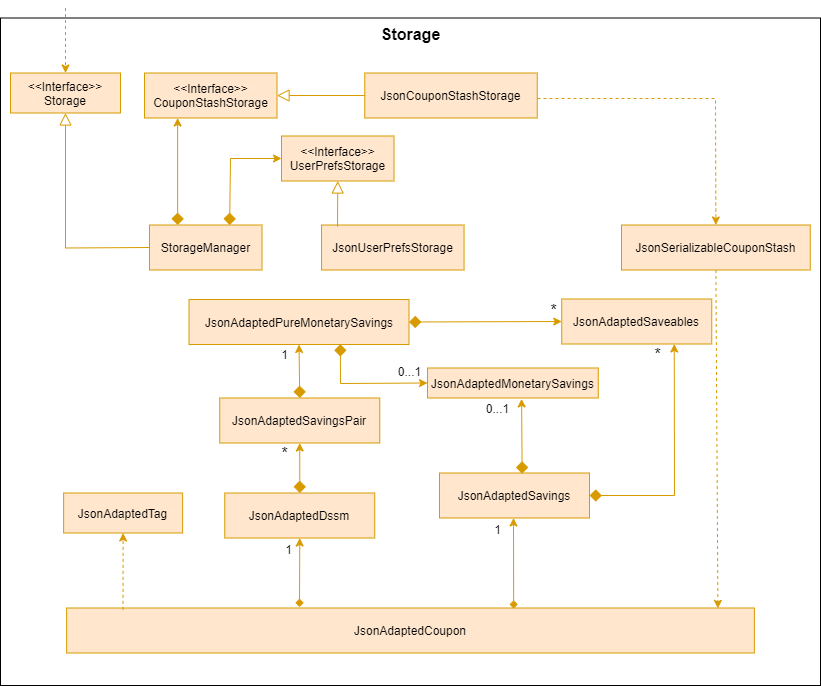

The diagram above was exported from draw.io. Its source (the exported page's mxGraphModel, read from the mxfile embedded in the PNG):
<mxGraphModel dx="969" dy="964" grid="1" gridSize="10" guides="1" tooltips="1" connect="1" arrows="1" fold="1" page="1" pageScale="1" pageWidth="827" pageHeight="1169" math="0" shadow="0">
  <root>
    <mxCell id="0" />
    <mxCell id="1" parent="0" />
    <mxCell id="2" value="" style="rounded=0;whiteSpace=wrap;html=1;fontFamily=Helvetica;" vertex="1" parent="1">
      <mxGeometry x="920" y="262.5" width="820" height="667.5" as="geometry" />
    </mxCell>
    <mxCell id="3" value="&amp;lt;&amp;lt;Interface&amp;gt;&amp;gt;&lt;br&gt;Storage" style="text;html=1;strokeColor=#d79b00;fillColor=#ffe6cc;align=center;verticalAlign=middle;whiteSpace=wrap;rounded=0;fontFamily=Helvetica;" vertex="1" parent="1">
      <mxGeometry x="930" y="317.5" width="110" height="40" as="geometry" />
    </mxCell>
    <mxCell id="4" value="" style="endArrow=classic;html=1;fontColor=#FFFFFF;entryX=0.5;entryY=0;entryDx=0;entryDy=0;dashed=1;fontFamily=Helvetica;fillColor=#ffe6cc;strokeColor=#d79b00;" edge="1" target="3" parent="1">
      <mxGeometry width="50" height="50" relative="1" as="geometry">
        <mxPoint x="985" y="252.5" as="sourcePoint" />
        <mxPoint x="1110" y="377.5" as="targetPoint" />
      </mxGeometry>
    </mxCell>
    <mxCell id="5" value="" style="endArrow=block;html=1;fontColor=#FFFFFF;exitX=0;exitY=0.5;exitDx=0;exitDy=0;entryX=0.5;entryY=1;entryDx=0;entryDy=0;endFill=0;startSize=7;endSize=10;fontFamily=Helvetica;fillColor=#ffe6cc;strokeColor=#d79b00;arcSize=0;" edge="1" source="9" target="3" parent="1">
      <mxGeometry width="50" height="50" relative="1" as="geometry">
        <mxPoint x="1106.75" y="337.5" as="sourcePoint" />
        <mxPoint x="1490" y="380" as="targetPoint" />
        <Array as="points">
          <mxPoint x="985" y="492.5" />
        </Array>
      </mxGeometry>
    </mxCell>
    <mxCell id="6" value="" style="endArrow=classic;html=1;fontColor=#FFFFFF;dashed=1;fontFamily=Helvetica;entryX=0.5;entryY=0;entryDx=0;entryDy=0;fillColor=#ffe6cc;strokeColor=#d79b00;arcSize=0;" edge="1" target="17" parent="1">
      <mxGeometry width="50" height="50" relative="1" as="geometry">
        <mxPoint x="1457" y="343" as="sourcePoint" />
        <mxPoint x="1371" y="522.5" as="targetPoint" />
        <Array as="points">
          <mxPoint x="1635" y="343" />
        </Array>
      </mxGeometry>
    </mxCell>
    <mxCell id="7" value="&lt;font size=&quot;1&quot;&gt;&lt;b style=&quot;font-size: 16px&quot;&gt;Storage&lt;/b&gt;&lt;/font&gt;" style="text;html=1;fontFamily=Helvetica;fillColor=none;strokeColor=none;fontColor=#000000;align=center;" vertex="1" parent="1">
      <mxGeometry x="1293.75" y="262.5" width="72.5" height="25" as="geometry" />
    </mxCell>
    <mxCell id="8" value="&amp;lt;&amp;lt;Interface&amp;gt;&amp;gt;&lt;br&gt;CouponStashStorage" style="text;html=1;strokeColor=#d79b00;fillColor=#ffe6cc;align=center;verticalAlign=middle;whiteSpace=wrap;rounded=0;fontFamily=Helvetica;" vertex="1" parent="1">
      <mxGeometry x="1064" y="317.5" width="132.5" height="45" as="geometry" />
    </mxCell>
    <mxCell id="9" value="StorageManager" style="text;html=1;strokeColor=#d79b00;fillColor=#ffe6cc;align=center;verticalAlign=middle;whiteSpace=wrap;rounded=0;fontFamily=Helvetica;" vertex="1" parent="1">
      <mxGeometry x="1069" y="469.5" width="112.5" height="45" as="geometry" />
    </mxCell>
    <mxCell id="10" value="&amp;lt;&amp;lt;Interface&amp;gt;&amp;gt;&lt;br&gt;UserPrefsStorage" style="text;html=1;strokeColor=#d79b00;fillColor=#ffe6cc;align=center;verticalAlign=middle;whiteSpace=wrap;rounded=0;fontFamily=Helvetica;" vertex="1" parent="1">
      <mxGeometry x="1201" y="380.5" width="112.5" height="45" as="geometry" />
    </mxCell>
    <mxCell id="11" value="" style="endArrow=classic;html=1;fontColor=#FFFFFF;entryX=0;entryY=0.5;entryDx=0;entryDy=0;startArrow=diamond;startFill=1;sourcePerimeterSpacing=0;endSize=6;startSize=10;exitX=0.712;exitY=0.001;exitDx=0;exitDy=0;fontFamily=Helvetica;endFill=1;fillColor=#ffe6cc;strokeColor=#d79b00;arcSize=0;exitPerimeter=0;" edge="1" source="9" target="10" parent="1">
      <mxGeometry width="50" height="50" relative="1" as="geometry">
        <mxPoint x="1290.5" y="601.75" as="sourcePoint" />
        <mxPoint x="1390" y="468" as="targetPoint" />
        <Array as="points">
          <mxPoint x="1150" y="403" />
        </Array>
      </mxGeometry>
    </mxCell>
    <mxCell id="12" value="JsonUserPrefsStorage" style="text;html=1;strokeColor=#d79b00;fillColor=#ffe6cc;align=center;verticalAlign=middle;whiteSpace=wrap;rounded=0;fontFamily=Helvetica;" vertex="1" parent="1">
      <mxGeometry x="1241.06" y="469.5" width="142.5" height="45" as="geometry" />
    </mxCell>
    <mxCell id="13" value="" style="endArrow=block;html=1;fontColor=#FFFFFF;exitX=0.112;exitY=0.034;exitDx=0;exitDy=0;entryX=0.5;entryY=1;entryDx=0;entryDy=0;endFill=0;startSize=7;endSize=10;fontFamily=Helvetica;exitPerimeter=0;fillColor=#ffe6cc;strokeColor=#d79b00;" edge="1" source="12" target="10" parent="1">
      <mxGeometry width="50" height="50" relative="1" as="geometry">
        <mxPoint x="1480" y="325" as="sourcePoint" />
        <mxPoint x="1412.5" y="325" as="targetPoint" />
      </mxGeometry>
    </mxCell>
    <mxCell id="14" value="" style="endArrow=classic;html=1;fontColor=#FFFFFF;entryX=0.25;entryY=1;entryDx=0;entryDy=0;startArrow=diamond;startFill=1;sourcePerimeterSpacing=0;endSize=6;startSize=10;exitX=0.25;exitY=0;exitDx=0;exitDy=0;fontFamily=Helvetica;endFill=1;fillColor=#ffe6cc;strokeColor=#d79b00;" edge="1" source="9" target="8" parent="1">
      <mxGeometry width="50" height="50" relative="1" as="geometry">
        <mxPoint x="1230" y="347.5" as="sourcePoint" />
        <mxPoint x="1310" y="347.5" as="targetPoint" />
      </mxGeometry>
    </mxCell>
    <mxCell id="15" value="JsonCouponStashStorage" style="text;html=1;strokeColor=#d79b00;fillColor=#ffe6cc;align=center;verticalAlign=middle;whiteSpace=wrap;rounded=0;fontFamily=Helvetica;" vertex="1" parent="1">
      <mxGeometry x="1284.25" y="317.5" width="172.5" height="45" as="geometry" />
    </mxCell>
    <mxCell id="16" value="" style="endArrow=block;html=1;fontColor=#FFFFFF;exitX=0;exitY=0.5;exitDx=0;exitDy=0;entryX=1;entryY=0.5;entryDx=0;entryDy=0;endFill=0;startSize=7;endSize=10;fontFamily=Helvetica;fillColor=#ffe6cc;strokeColor=#d79b00;" edge="1" source="15" target="8" parent="1">
      <mxGeometry width="50" height="50" relative="1" as="geometry">
        <mxPoint x="1297.5" y="462" as="sourcePoint" />
        <mxPoint x="1230" y="462.5" as="targetPoint" />
      </mxGeometry>
    </mxCell>
    <mxCell id="17" value="JsonSerializableCouponStash" style="text;html=1;strokeColor=#d79b00;fillColor=#ffe6cc;align=center;verticalAlign=middle;whiteSpace=wrap;rounded=0;fontFamily=Helvetica;" vertex="1" parent="1">
      <mxGeometry x="1541.0000000000002" y="469.5" width="188.75" height="45" as="geometry" />
    </mxCell>
    <mxCell id="18" value="" style="endArrow=classic;html=1;fontColor=#FFFFFF;exitX=0.5;exitY=1;exitDx=0;exitDy=0;dashed=1;fontFamily=Helvetica;entryX=0.947;entryY=0.008;entryDx=0;entryDy=0;entryPerimeter=0;fillColor=#ffe6cc;strokeColor=#d79b00;" edge="1" source="17" target="19" parent="1">
      <mxGeometry width="50" height="50" relative="1" as="geometry">
        <mxPoint x="1549.75" y="502.5" as="sourcePoint" />
        <mxPoint x="1549.75" y="587.5" as="targetPoint" />
      </mxGeometry>
    </mxCell>
    <mxCell id="19" value="JsonAdaptedCoupon" style="text;html=1;strokeColor=#d79b00;fillColor=#ffe6cc;align=center;verticalAlign=middle;whiteSpace=wrap;rounded=0;fontFamily=Helvetica;" vertex="1" parent="1">
      <mxGeometry x="986.1199999999999" y="852.5" width="687.75" height="45" as="geometry" />
    </mxCell>
    <mxCell id="20" value="JsonAdaptedTag" style="text;html=1;strokeColor=#d79b00;fillColor=#ffe6cc;align=center;verticalAlign=middle;whiteSpace=wrap;rounded=0;fontFamily=Helvetica;" vertex="1" parent="1">
      <mxGeometry x="983.1199999999999" y="737.5" width="119" height="40" as="geometry" />
    </mxCell>
    <mxCell id="21" value="" style="endArrow=classic;html=1;fontColor=#FFFFFF;exitX=0.082;exitY=0.042;exitDx=0;exitDy=0;dashed=1;fontFamily=Helvetica;entryX=0.5;entryY=1;entryDx=0;entryDy=0;startArrow=none;startFill=0;endFill=1;exitPerimeter=0;fillColor=#ffe6cc;strokeColor=#d79b00;" edge="1" source="19" target="20" parent="1">
      <mxGeometry width="50" height="50" relative="1" as="geometry">
        <mxPoint x="1643.38" y="440" as="sourcePoint" />
        <mxPoint x="1734.63" y="440" as="targetPoint" />
      </mxGeometry>
    </mxCell>
    <mxCell id="22" value="JsonAdaptedSavings" style="text;html=1;strokeColor=#d79b00;fillColor=#ffe6cc;align=center;verticalAlign=middle;whiteSpace=wrap;rounded=0;fontFamily=Helvetica;" vertex="1" parent="1">
      <mxGeometry x="1359" y="717.5" width="150" height="45" as="geometry" />
    </mxCell>
    <mxCell id="23" value="" style="endArrow=classic;html=1;fontColor=#FFFFFF;fontFamily=Helvetica;entryX=0.5;entryY=1;entryDx=0;entryDy=0;startArrow=diamond;startFill=1;endFill=1;exitX=0.65;exitY=0.015;exitDx=0;exitDy=0;exitPerimeter=0;fillColor=#ffe6cc;strokeColor=#d79b00;" edge="1" source="19" parent="1">
      <mxGeometry width="50" height="50" relative="1" as="geometry">
        <mxPoint x="1435.9085" y="851.96" as="sourcePoint" />
        <mxPoint x="1433" y="762.5" as="targetPoint" />
      </mxGeometry>
    </mxCell>
    <mxCell id="24" value="JsonAdaptedDssm" style="text;html=1;strokeColor=#d79b00;fillColor=#ffe6cc;align=center;verticalAlign=middle;whiteSpace=wrap;rounded=0;fontFamily=Helvetica;" vertex="1" parent="1">
      <mxGeometry x="1144.25" y="737.5" width="150" height="45" as="geometry" />
    </mxCell>
    <mxCell id="25" value="" style="endArrow=classic;html=1;fontColor=#FFFFFF;fontFamily=Helvetica;entryX=0.5;entryY=1;entryDx=0;entryDy=0;startArrow=diamond;startFill=1;endFill=1;fillColor=#ffe6cc;strokeColor=#d79b00;" edge="1" target="24" parent="1">
      <mxGeometry width="50" height="50" relative="1" as="geometry">
        <mxPoint x="1219" y="851.5" as="sourcePoint" />
        <mxPoint x="1742.38" y="542.5" as="targetPoint" />
      </mxGeometry>
    </mxCell>
    <mxCell id="26" value="JsonAdaptedSavingsPair" style="text;html=1;strokeColor=#d79b00;fillColor=#ffe6cc;align=center;verticalAlign=middle;whiteSpace=wrap;rounded=0;fontFamily=Helvetica;" vertex="1" parent="1">
      <mxGeometry x="1139.25" y="642.5" width="160" height="45" as="geometry" />
    </mxCell>
    <mxCell id="27" value="JsonAdaptedPureMonetarySavings" style="text;html=1;strokeColor=#d79b00;fillColor=#ffe6cc;align=center;verticalAlign=middle;whiteSpace=wrap;rounded=0;fontFamily=Helvetica;" vertex="1" parent="1">
      <mxGeometry x="1108.5" y="544" width="220" height="45" as="geometry" />
    </mxCell>
    <mxCell id="28" value="" style="endArrow=classic;html=1;fontColor=#FFFFFF;entryX=0.5;entryY=1;entryDx=0;entryDy=0;startArrow=diamond;startFill=1;sourcePerimeterSpacing=0;endSize=6;startSize=10;exitX=0.5;exitY=0;exitDx=0;exitDy=0;fontFamily=Helvetica;endFill=1;fillColor=#ffe6cc;strokeColor=#d79b00;" edge="1" source="24" target="26" parent="1">
      <mxGeometry width="50" height="50" relative="1" as="geometry">
        <mxPoint x="2011" y="522.5" as="sourcePoint" />
        <mxPoint x="2091" y="522.5" as="targetPoint" />
      </mxGeometry>
    </mxCell>
    <mxCell id="29" value="" style="endArrow=classic;html=1;fontColor=#FFFFFF;entryX=0.5;entryY=1;entryDx=0;entryDy=0;startArrow=diamond;startFill=1;sourcePerimeterSpacing=0;endSize=6;startSize=10;exitX=0.5;exitY=0;exitDx=0;exitDy=0;fontFamily=Helvetica;endFill=1;fillColor=#ffe6cc;strokeColor=#d79b00;" edge="1" source="26" target="27" parent="1">
      <mxGeometry width="50" height="50" relative="1" as="geometry">
        <mxPoint x="2011" y="530" as="sourcePoint" />
        <mxPoint x="2081" y="505" as="targetPoint" />
        <Array as="points" />
      </mxGeometry>
    </mxCell>
    <mxCell id="30" value="JsonAdaptedSaveables" style="text;html=1;strokeColor=#d79b00;fillColor=#ffe6cc;align=center;verticalAlign=middle;whiteSpace=wrap;rounded=0;fontFamily=Helvetica;" vertex="1" parent="1">
      <mxGeometry x="1481.25" y="543.5" width="150" height="45" as="geometry" />
    </mxCell>
    <mxCell id="31" value="" style="endArrow=classic;html=1;fontColor=#FFFFFF;startArrow=diamond;startFill=1;sourcePerimeterSpacing=0;endSize=6;startSize=10;exitX=1;exitY=0.5;exitDx=0;exitDy=0;fontFamily=Helvetica;endFill=1;entryX=0;entryY=0.5;entryDx=0;entryDy=0;fillColor=#ffe6cc;strokeColor=#d79b00;" edge="1" source="27" target="30" parent="1">
      <mxGeometry width="50" height="50" relative="1" as="geometry">
        <mxPoint x="2201" y="332.5" as="sourcePoint" />
        <mxPoint x="1445" y="725.5" as="targetPoint" />
      </mxGeometry>
    </mxCell>
    <mxCell id="32" value="" style="endArrow=classic;html=1;fontColor=#FFFFFF;entryX=0.75;entryY=1;entryDx=0;entryDy=0;startArrow=diamond;startFill=1;sourcePerimeterSpacing=0;endSize=6;startSize=10;exitX=1;exitY=0.5;exitDx=0;exitDy=0;fontFamily=Helvetica;endFill=1;fillColor=#ffe6cc;strokeColor=#d79b00;arcSize=0;" edge="1" source="22" target="30" parent="1">
      <mxGeometry width="50" height="50" relative="1" as="geometry">
        <mxPoint x="2357.5" y="442.5" as="sourcePoint" />
        <mxPoint x="2340" y="347.5" as="targetPoint" />
        <Array as="points">
          <mxPoint x="1594" y="740" />
        </Array>
      </mxGeometry>
    </mxCell>
    <mxCell id="33" value="*" style="text;html=1;strokeColor=none;fillColor=none;align=center;verticalAlign=middle;whiteSpace=wrap;rounded=0;fontSize=16;fontFamily=Helvetica;" vertex="1" parent="1">
      <mxGeometry x="1570" y="588.5" width="15" height="20" as="geometry" />
    </mxCell>
    <mxCell id="34" value="*" style="text;html=1;strokeColor=none;fillColor=none;align=center;verticalAlign=middle;whiteSpace=wrap;rounded=0;fontSize=16;fontFamily=Helvetica;" vertex="1" parent="1">
      <mxGeometry x="1466.25" y="545" width="15" height="20" as="geometry" />
    </mxCell>
    <mxCell id="35" value="&lt;font style=&quot;font-size: 12px&quot;&gt;1&lt;/font&gt;" style="text;html=1;strokeColor=none;fillColor=none;align=center;verticalAlign=middle;whiteSpace=wrap;rounded=0;fontSize=16;fontFamily=Helvetica;" vertex="1" parent="1">
      <mxGeometry x="1201" y="782.5" width="15" height="20" as="geometry" />
    </mxCell>
    <mxCell id="36" value="&lt;font style=&quot;font-size: 12px&quot;&gt;1&lt;/font&gt;" style="text;html=1;strokeColor=none;fillColor=none;align=center;verticalAlign=middle;whiteSpace=wrap;rounded=0;fontSize=16;fontFamily=Helvetica;" vertex="1" parent="1">
      <mxGeometry x="1409.88" y="762.5" width="15" height="20" as="geometry" />
    </mxCell>
    <mxCell id="37" value="&lt;font style=&quot;font-size: 16px;&quot;&gt;*&lt;/font&gt;" style="text;html=1;strokeColor=none;fillColor=none;align=center;verticalAlign=middle;whiteSpace=wrap;rounded=0;fontSize=16;fontFamily=Helvetica;" vertex="1" parent="1">
      <mxGeometry x="1196.5" y="687.5" width="15" height="20" as="geometry" />
    </mxCell>
    <mxCell id="38" value="&lt;font style=&quot;font-size: 12px;&quot;&gt;1&lt;/font&gt;" style="text;html=1;strokeColor=none;fillColor=none;align=center;verticalAlign=middle;whiteSpace=wrap;rounded=0;fontSize=12;fontFamily=Helvetica;" vertex="1" parent="1">
      <mxGeometry x="1196.5" y="589" width="15" height="20" as="geometry" />
    </mxCell>
    <mxCell id="39" value="JsonAdaptedMonetarySavings" style="text;html=1;strokeColor=#d79b00;fillColor=#ffe6cc;align=center;verticalAlign=middle;whiteSpace=wrap;rounded=0;fontFamily=Helvetica;" vertex="1" parent="1">
      <mxGeometry x="1347.01" y="612.5" width="170.75" height="30" as="geometry" />
    </mxCell>
    <mxCell id="40" value="" style="endArrow=classic;html=1;fontColor=#FFFFFF;entryX=0.551;entryY=1.03;entryDx=0;entryDy=0;startArrow=diamond;startFill=1;sourcePerimeterSpacing=0;endSize=6;startSize=10;exitX=0.551;exitY=0.015;exitDx=0;exitDy=0;fontFamily=Helvetica;endFill=1;exitPerimeter=0;fillColor=#ffe6cc;strokeColor=#d79b00;entryPerimeter=0;" edge="1" source="22" target="39" parent="1">
      <mxGeometry width="50" height="50" relative="1" as="geometry">
        <mxPoint x="1409.97" y="672.5049999999999" as="sourcePoint" />
        <mxPoint x="1409.88" y="592.515" as="targetPoint" />
      </mxGeometry>
    </mxCell>
    <mxCell id="41" value="0...1" style="text;html=1;strokeColor=none;fillColor=none;align=center;verticalAlign=middle;whiteSpace=wrap;rounded=0;fontSize=12;fontFamily=Helvetica;" vertex="1" parent="1">
      <mxGeometry x="1409.88" y="642.5" width="15" height="20" as="geometry" />
    </mxCell>
    <mxCell id="42" value="" style="endArrow=classic;html=1;fontColor=#FFFFFF;startArrow=diamond;startFill=1;sourcePerimeterSpacing=0;endSize=6;startSize=10;exitX=0.688;exitY=0.992;exitDx=0;exitDy=0;fontFamily=Helvetica;endFill=1;entryX=0;entryY=0.5;entryDx=0;entryDy=0;fillColor=#ffe6cc;strokeColor=#d79b00;exitPerimeter=0;rounded=0;" edge="1" source="27" target="39" parent="1">
      <mxGeometry width="50" height="50" relative="1" as="geometry">
        <mxPoint x="1252.44" y="625" as="sourcePoint" />
        <mxPoint x="1310.5" y="625" as="targetPoint" />
        <Array as="points">
          <mxPoint x="1260" y="628" />
        </Array>
      </mxGeometry>
    </mxCell>
    <mxCell id="43" value="&lt;font style=&quot;font-size: 12px&quot;&gt;0...1&lt;/font&gt;" style="text;html=1;strokeColor=none;fillColor=none;align=center;verticalAlign=middle;whiteSpace=wrap;rounded=0;fontSize=16;fontFamily=Helvetica;" vertex="1" parent="1">
      <mxGeometry x="1322.49" y="605" width="15" height="20" as="geometry" />
    </mxCell>
  </root>
</mxGraphModel>